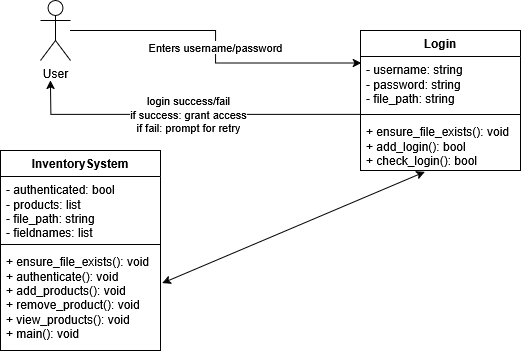

The diagram above was exported from draw.io. Its source (the exported page's mxGraphModel, read from the mxfile embedded in the PNG):
<mxGraphModel dx="1032" dy="424" grid="1" gridSize="10" guides="1" tooltips="1" connect="1" arrows="1" fold="1" page="1" pageScale="1" pageWidth="850" pageHeight="1100" math="0" shadow="0">
  <root>
    <mxCell id="0" />
    <mxCell id="1" parent="0" />
    <mxCell id="Nw2cd8fZIE-cwTV-M4xU-5" value="Login" style="swimlane;fontStyle=1;align=center;verticalAlign=top;childLayout=stackLayout;horizontal=1;startSize=26;horizontalStack=0;resizeParent=1;resizeParentMax=0;resizeLast=0;collapsible=1;marginBottom=0;whiteSpace=wrap;html=1;" vertex="1" parent="1">
      <mxGeometry x="610" y="130" width="160" height="140" as="geometry" />
    </mxCell>
    <mxCell id="Nw2cd8fZIE-cwTV-M4xU-6" value="&lt;div&gt;- username: string&lt;/div&gt;&lt;div&gt;- password: string&lt;/div&gt;&lt;div&gt;- file_path: string&lt;/div&gt;" style="text;strokeColor=none;fillColor=none;align=left;verticalAlign=top;spacingLeft=4;spacingRight=4;overflow=hidden;rotatable=0;points=[[0,0.5],[1,0.5]];portConstraint=eastwest;whiteSpace=wrap;html=1;" vertex="1" parent="Nw2cd8fZIE-cwTV-M4xU-5">
      <mxGeometry y="26" width="160" height="54" as="geometry" />
    </mxCell>
    <mxCell id="Nw2cd8fZIE-cwTV-M4xU-26" value="&lt;div&gt;login success/fail&lt;/div&gt;&lt;div&gt;if success: grant access&lt;/div&gt;&lt;div&gt;if fail: prompt for retry&lt;/div&gt;" style="edgeStyle=orthogonalEdgeStyle;rounded=0;orthogonalLoop=1;jettySize=auto;html=1;" edge="1" parent="Nw2cd8fZIE-cwTV-M4xU-5" source="Nw2cd8fZIE-cwTV-M4xU-7">
      <mxGeometry relative="1" as="geometry">
        <mxPoint x="-310" y="50" as="targetPoint" />
      </mxGeometry>
    </mxCell>
    <mxCell id="Nw2cd8fZIE-cwTV-M4xU-7" value="" style="line;strokeWidth=1;fillColor=none;align=left;verticalAlign=middle;spacingTop=-1;spacingLeft=3;spacingRight=3;rotatable=0;labelPosition=right;points=[];portConstraint=eastwest;strokeColor=inherit;" vertex="1" parent="Nw2cd8fZIE-cwTV-M4xU-5">
      <mxGeometry y="80" width="160" height="8" as="geometry" />
    </mxCell>
    <mxCell id="Nw2cd8fZIE-cwTV-M4xU-8" value="&lt;div&gt;+ ensure_file_exists(): void&lt;/div&gt;&lt;div&gt;+ add_login(): bool&lt;/div&gt;&lt;div&gt;+ check_login(): bool&lt;/div&gt;" style="text;strokeColor=none;fillColor=none;align=left;verticalAlign=top;spacingLeft=4;spacingRight=4;overflow=hidden;rotatable=0;points=[[0,0.5],[1,0.5]];portConstraint=eastwest;whiteSpace=wrap;html=1;" vertex="1" parent="Nw2cd8fZIE-cwTV-M4xU-5">
      <mxGeometry y="88" width="160" height="52" as="geometry" />
    </mxCell>
    <mxCell id="Nw2cd8fZIE-cwTV-M4xU-12" value="InventorySystem" style="swimlane;fontStyle=1;align=center;verticalAlign=top;childLayout=stackLayout;horizontal=1;startSize=26;horizontalStack=0;resizeParent=1;resizeParentMax=0;resizeLast=0;collapsible=1;marginBottom=0;whiteSpace=wrap;html=1;" vertex="1" parent="1">
      <mxGeometry x="250" y="250" width="160" height="200" as="geometry" />
    </mxCell>
    <mxCell id="Nw2cd8fZIE-cwTV-M4xU-13" value="&lt;div&gt;- authenticated: bool&lt;/div&gt;&lt;div&gt;- products: list&lt;/div&gt;&lt;div&gt;- file_path: string&lt;/div&gt;&lt;div&gt;- fieldnames: list&lt;/div&gt;&lt;div&gt;&lt;br&gt;&lt;/div&gt;" style="text;strokeColor=none;fillColor=none;align=left;verticalAlign=top;spacingLeft=4;spacingRight=4;overflow=hidden;rotatable=0;points=[[0,0.5],[1,0.5]];portConstraint=eastwest;whiteSpace=wrap;html=1;" vertex="1" parent="Nw2cd8fZIE-cwTV-M4xU-12">
      <mxGeometry y="26" width="160" height="64" as="geometry" />
    </mxCell>
    <mxCell id="Nw2cd8fZIE-cwTV-M4xU-14" value="" style="line;strokeWidth=1;fillColor=none;align=left;verticalAlign=middle;spacingTop=-1;spacingLeft=3;spacingRight=3;rotatable=0;labelPosition=right;points=[];portConstraint=eastwest;strokeColor=inherit;" vertex="1" parent="Nw2cd8fZIE-cwTV-M4xU-12">
      <mxGeometry y="90" width="160" height="8" as="geometry" />
    </mxCell>
    <mxCell id="Nw2cd8fZIE-cwTV-M4xU-15" value="&lt;div&gt;+ ensure_file_exists(): void&lt;/div&gt;&lt;div&gt;+ authenticate(): void&lt;/div&gt;&lt;div&gt;+ add_products(): void&lt;/div&gt;&lt;div&gt;+ remove_product(): void&lt;/div&gt;&lt;div&gt;+ view_products(): void&lt;/div&gt;&lt;div&gt;+ main(): void&lt;/div&gt;" style="text;strokeColor=none;fillColor=none;align=left;verticalAlign=top;spacingLeft=4;spacingRight=4;overflow=hidden;rotatable=0;points=[[0,0.5],[1,0.5]];portConstraint=eastwest;whiteSpace=wrap;html=1;" vertex="1" parent="Nw2cd8fZIE-cwTV-M4xU-12">
      <mxGeometry y="98" width="160" height="102" as="geometry" />
    </mxCell>
    <mxCell id="Nw2cd8fZIE-cwTV-M4xU-16" value="&lt;div&gt;User&lt;/div&gt;" style="shape=umlActor;verticalLabelPosition=bottom;verticalAlign=top;html=1;" vertex="1" parent="1">
      <mxGeometry x="290" y="100" width="30" height="60" as="geometry" />
    </mxCell>
    <mxCell id="Nw2cd8fZIE-cwTV-M4xU-22" value="Enters username/password" style="edgeStyle=orthogonalEdgeStyle;rounded=0;orthogonalLoop=1;jettySize=auto;html=1;entryX=0.005;entryY=0.121;entryDx=0;entryDy=0;entryPerimeter=0;" edge="1" parent="1" source="Nw2cd8fZIE-cwTV-M4xU-16" target="Nw2cd8fZIE-cwTV-M4xU-6">
      <mxGeometry relative="1" as="geometry" />
    </mxCell>
    <mxCell id="Nw2cd8fZIE-cwTV-M4xU-27" value="" style="endArrow=classic;startArrow=classic;html=1;rounded=0;entryX=0.402;entryY=1.026;entryDx=0;entryDy=0;entryPerimeter=0;exitX=1.011;exitY=0.34;exitDx=0;exitDy=0;exitPerimeter=0;" edge="1" parent="1" source="Nw2cd8fZIE-cwTV-M4xU-15" target="Nw2cd8fZIE-cwTV-M4xU-8">
      <mxGeometry width="50" height="50" relative="1" as="geometry">
        <mxPoint x="590" y="400" as="sourcePoint" />
        <mxPoint x="640" y="350" as="targetPoint" />
      </mxGeometry>
    </mxCell>
  </root>
</mxGraphModel>